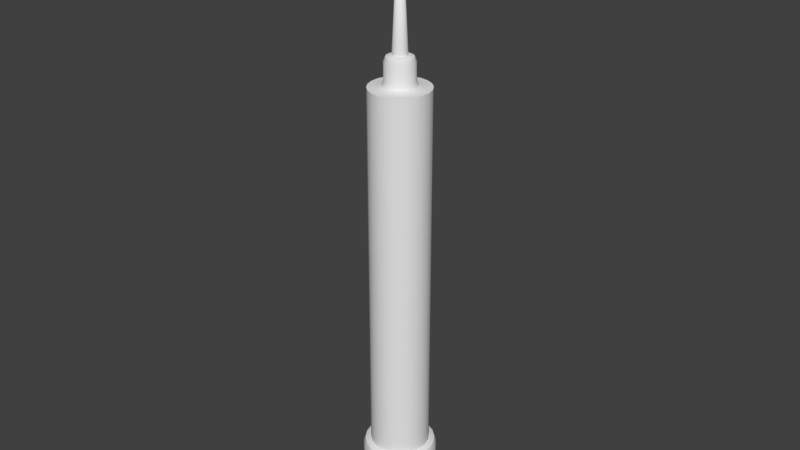 # Source: StaminaInjection.blend  (saved by Blender 2.78.0; exported with 4.5.12 LTS)
import bpy
from mathutils import Matrix  # noqa: F401  (used for matrix-valued properties, if any)

bpy.ops.wm.read_factory_settings(use_empty=True)
scene = bpy.context.scene
scene.name = 'Scene'

# ---- collections
col_collection_1 = bpy.data.collections.new('Collection 1'); scene.collection.children.link(col_collection_1)

# ---- world
world_world = bpy.data.worlds.new('World'); scene.world = world_world
world_world.color = (0.05088, 0.05088, 0.05088)
world_world.use_sun_shadow = False
world_world.sun_shadow_jitter_overblur = 0.0
world_world.cycles.sampling_method = 'MANUAL'

# ---- meshes
me_cylinder_001 = bpy.data.meshes.new('Cylinder.001')
me_cylinder_001.from_pydata([(0.0, 0.08, -0.015), (0.0, 0.08, 0.015), (0.02472, 0.07608, -0.015), (0.02472, 0.07608, 0.015), (0.04702, 0.06472, -0.015), (0.04702, 0.06472, 0.015), (0.06472, 0.04702, -0.015), (0.06472, 0.04702, 0.015), (0.07608, 0.02472, -0.015), (0.07608, 0.02472, 0.015), (0.08, -3.497e-09, -0.015), (0.08, -3.497e-09, 0.015), (0.07608, -0.02472, -0.015), (0.07608, -0.02472, 0.015), (0.06472, -0.04702, -0.015), (0.06472, -0.04702, 0.015), (0.04702, -0.06472, -0.015), (0.04702, -0.06472, 0.015), (0.02472, -0.07608, -0.015), (0.02472, -0.07608, 0.015), (-2.607e-08, -0.08, -0.015), (-2.607e-08, -0.08, 0.015), (-0.02472, -0.07608, -0.015), (-0.02472, -0.07608, 0.015), (-0.04702, -0.06472, -0.015), (-0.04702, -0.06472, 0.015), (-0.06472, -0.04702, -0.015), (-0.06472, -0.04702, 0.015), (-0.07608, -0.02472, -0.015), (-0.07608, -0.02472, 0.015), (-0.08, 7.725e-08, -0.015), (-0.08, 7.725e-08, 0.015), (-0.07608, 0.02472, -0.015), (-0.07608, 0.02472, 0.015), (-0.06472, 0.04702, -0.015), (-0.06472, 0.04702, 0.015), (-0.04702, 0.06472, -0.015), (-0.04702, 0.06472, 0.015), (-0.02472, 0.07608, -0.015), (-0.02472, 0.07608, 0.015), (0.0, 0.08, -0.015), (0.02472, 0.07608, -0.015), (0.02472, 0.07608, 0.015), (0.0, 0.08, 0.015), (0.04702, 0.06472, -0.015), (0.04702, 0.06472, 0.015), (0.06472, 0.04702, -0.015), (0.06472, 0.04702, 0.015), (0.07608, 0.02472, -0.015), (0.07608, 0.02472, 0.015), (0.08, -3.497e-09, -0.015), (0.08, -3.497e-09, 0.015), (0.07608, -0.02472, -0.015), (0.07608, -0.02472, 0.015), (0.06472, -0.04702, -0.015), (0.06472, -0.04702, 0.015), (0.04702, -0.06472, -0.015), (0.04702, -0.06472, 0.015), (0.02472, -0.07608, -0.015), (0.02472, -0.07608, 0.015), (-2.607e-08, -0.08, -0.015), (-2.607e-08, -0.08, 0.015), (-0.02472, -0.07608, -0.015), (-0.02472, -0.07608, 0.015), (-0.04702, -0.06472, -0.015), (-0.04702, -0.06472, 0.015), (-0.06472, -0.04702, -0.015), (-0.06472, -0.04702, 0.015), (-0.07608, -0.02472, -0.015), (-0.07608, -0.02472, 0.015), (-0.08, 7.725e-08, -0.015), (-0.08, 7.725e-08, 0.015), (-0.07608, 0.02472, -0.015), (-0.07608, 0.02472, 0.015), (-0.06472, 0.04702, -0.015), (-0.06472, 0.04702, 0.015), (-0.04702, 0.06472, -0.015), (-0.04702, 0.06472, 0.015), (-0.02472, 0.07608, -0.015), (-0.02472, 0.07608, 0.015)], [], [(40, 43, 42, 41), (41, 42, 45, 44), (44, 45, 47, 46), (46, 47, 49, 48), (48, 49, 51, 50), (50, 51, 53, 52), (52, 53, 55, 54), (54, 55, 57, 56), (56, 57, 59, 58), (58, 59, 61, 60), (60, 61, 63, 62), (62, 63, 65, 64), (64, 65, 67, 66), (66, 67, 69, 68), (68, 69, 71, 70), (70, 71, 73, 72), (72, 73, 75, 74), (74, 75, 77, 76), (3, 1, 79, 37, 35, 33, 31, 29, 27, 25, 23, 21, 19, 17, 15, 13, 11, 9, 7, 5), (76, 77, 39, 78), (78, 39, 43, 40), (0, 2, 4, 6, 8, 10, 12, 14, 16, 18, 20, 22, 24, 26, 28, 30, 32, 34, 36, 38)])
me_cylinder_001.polygons.foreach_set('use_smooth', [True] * 22)
me_cylinder_001.use_remesh_preserve_volume = False
me_cylinder_001.use_remesh_preserve_attributes = False
me_cylinder_001.use_mirror_vertex_groups = False
me_cylinder_001.update()
me_cone_001 = bpy.data.meshes.new('Cone.001')
me_cone_001.from_pydata([(0.0, 0.025, -0.25), (0.008551, 0.02349, -0.25), (0.01607, 0.01915, -0.25), (0.02165, 0.0125, -0.25), (0.02462, 0.004341, -0.25), (0.0, 0.0, 0.25), (0.02462, -0.004341, -0.25), (0.02165, -0.0125, -0.25), (0.01607, -0.01915, -0.25), (0.008551, -0.02349, -0.25), (3.775e-09, -0.025, -0.25), (-0.00855, -0.02349, -0.25), (-0.01607, -0.01915, -0.25), (-0.02165, -0.0125, -0.25), (-0.02462, -0.004341, -0.25), (-0.02462, 0.004341, -0.25), (-0.02165, 0.0125, -0.25), (-0.01607, 0.01915, -0.25), (-0.008551, 0.02349, -0.25), (0.0, 0.025, -0.25), (0.008551, 0.02349, -0.25), (0.01607, 0.01915, -0.25), (0.02165, 0.0125, -0.25), (0.02462, 0.004341, -0.25), (0.02462, -0.004341, -0.25), (0.02165, -0.0125, -0.25), (0.01607, -0.01915, -0.25), (0.008551, -0.02349, -0.25), (3.775e-09, -0.025, -0.25), (-0.00855, -0.02349, -0.25), (-0.01607, -0.01915, -0.25), (-0.02165, -0.0125, -0.25), (-0.02462, -0.004341, -0.25), (-0.02462, 0.004341, -0.25), (-0.02165, 0.0125, -0.25), (-0.01607, 0.01915, -0.25), (-0.008551, 0.02349, -0.25)], [], [(19, 5, 20), (20, 5, 21), (21, 5, 22), (22, 5, 23), (23, 5, 24), (24, 5, 25), (25, 5, 26), (26, 5, 27), (27, 5, 28), (28, 5, 29), (29, 5, 30), (30, 5, 31), (31, 5, 32), (32, 5, 33), (33, 5, 34), (34, 5, 35), (35, 5, 36), (36, 5, 19), (0, 1, 2, 3, 4, 6, 7, 8, 9, 10, 11, 12, 13, 14, 15, 16, 17, 18)])
me_cone_001.polygons.foreach_set('use_smooth', [True] * 19)
me_cone_001.use_remesh_preserve_volume = False
me_cone_001.use_remesh_preserve_attributes = False
me_cone_001.use_mirror_vertex_groups = False
me_cone_001.update()
me_cylinder = bpy.data.meshes.new('Cylinder')
me_cylinder.from_pydata([(0.0, 0.1, -0.75), (0.02817, 0.09595, -0.75), (0.05406, 0.08413, -0.75), (0.07557, 0.06549, -0.75), (0.09096, 0.04154, -0.75), (0.09898, 0.01423, -0.75), (0.09898, -0.01423, -0.75), (0.09096, -0.04154, -0.75), (0.07557, -0.06549, -0.75), (0.05406, -0.08413, -0.75), (0.02817, -0.09595, -0.75), (1.51e-08, -0.1, -0.75), (-0.02817, -0.09595, -0.75), (-0.05406, -0.08413, -0.75), (-0.07557, -0.06549, -0.75), (-0.09096, -0.04154, -0.75), (-0.09898, -0.01423, -0.75), (-0.09898, 0.01423, -0.75), (-0.09096, 0.04154, -0.75), (-0.07558, 0.06549, -0.75), (-0.05406, 0.08413, -0.75), (-0.02817, 0.09595, -0.75), (0.02817, 0.09595, 0.75), (0.0, 0.1, 0.75), (0.05406, 0.08413, 0.75), (0.07557, 0.06549, 0.75), (0.09096, 0.04154, 0.75), (0.09898, 0.01423, 0.75), (0.09898, -0.01423, 0.75), (0.09096, -0.04154, 0.75), (0.07557, -0.06549, 0.75), (0.05406, -0.08413, 0.75), (0.02817, -0.09595, 0.75), (1.51e-08, -0.1, 0.75), (-0.02817, -0.09595, 0.75), (-0.05406, -0.08413, 0.75), (-0.07557, -0.06549, 0.75), (-0.09096, -0.04154, 0.75), (-0.09898, -0.01423, 0.75), (-0.09898, 0.01423, 0.75), (-0.09096, 0.04154, 0.75), (-0.07558, 0.06549, 0.75), (-0.05406, 0.08413, 0.75), (-0.02817, 0.09595, 0.75), (0.008249, 0.02809, 0.85), (0.01394, 0.04748, 0.83), (0.01227, 0.0418, 0.8441), (1.463e-07, 0.04949, 0.83), (1.902e-07, 0.02928, 0.85), (1.724e-07, 0.04357, 0.8441), (0.01583, 0.02463, 0.85), (0.02675, 0.04163, 0.83), (0.02355, 0.03665, 0.8441), (0.02213, 0.01917, 0.85), (0.0374, 0.03241, 0.83), (0.03293, 0.02853, 0.8441), (0.02663, 0.01216, 0.85), (0.04501, 0.02056, 0.83), (0.03963, 0.0181, 0.8441), (0.02898, 0.004167, 0.85), (0.04898, 0.007043, 0.83), (0.04312, 0.0062, 0.8441), (0.02898, -0.004167, 0.85), (0.04898, -0.007043, 0.83), (0.04312, -0.0062, 0.8441), (0.02663, -0.01216, 0.85), (0.04501, -0.02056, 0.83), (0.03963, -0.0181, 0.8441), (0.02213, -0.01917, 0.85), (0.0374, -0.03241, 0.83), (0.03293, -0.02853, 0.8441), (0.01583, -0.02463, 0.85), (0.02675, -0.04163, 0.83), (0.02355, -0.03665, 0.8441), (0.008249, -0.02809, 0.85), (0.01394, -0.04748, 0.83), (0.01227, -0.0418, 0.8441), (1.576e-07, -0.02928, 0.85), (1.363e-07, -0.04949, 0.83), (1.557e-07, -0.04357, 0.8441), (-0.008249, -0.02809, 0.85), (-0.01394, -0.04748, 0.83), (-0.01227, -0.0418, 0.8441), (-0.01583, -0.02463, 0.85), (-0.02675, -0.04163, 0.83), (-0.02355, -0.03665, 0.8441), (-0.02213, -0.01917, 0.85), (-0.0374, -0.03241, 0.83), (-0.03293, -0.02853, 0.8441), (-0.02663, -0.01216, 0.85), (-0.04501, -0.02056, 0.83), (-0.03963, -0.0181, 0.8441), (-0.02898, -0.004167, 0.85), (-0.04898, -0.007043, 0.83), (-0.04312, -0.0062, 0.8441), (-0.02898, 0.004167, 0.85), (-0.04898, 0.007043, 0.83), (-0.04312, 0.0062, 0.8441), (-0.02663, 0.01216, 0.85), (-0.04501, 0.02056, 0.83), (-0.03963, 0.0181, 0.8441), (-0.02213, 0.01917, 0.85), (-0.0374, 0.03241, 0.83), (-0.03293, 0.02853, 0.8441), (-0.01583, 0.02463, 0.85), (-0.02675, 0.04163, 0.83), (-0.02355, 0.03665, 0.8441), (-0.008249, 0.02809, 0.85), (-0.01394, 0.04748, 0.83), (-0.01227, 0.0418, 0.8441), (1.118e-08, 0.06969, 0.75), (5.054e-08, 0.04949, 0.77), (2.579e-08, 0.0554, 0.7559), (0.01394, 0.04748, 0.77), (0.01963, 0.06687, 0.75), (0.01561, 0.05316, 0.7559), (0.02675, 0.04163, 0.77), (0.03768, 0.05863, 0.75), (0.02995, 0.04661, 0.7559), (0.0374, 0.03241, 0.77), (0.05267, 0.04564, 0.75), (0.04187, 0.03628, 0.7559), (0.04501, 0.02056, 0.77), (0.06339, 0.02895, 0.75), (0.0504, 0.02302, 0.7559), (0.04898, 0.007043, 0.77), (0.06898, 0.009918, 0.75), (0.05484, 0.007885, 0.7559), (0.04898, -0.007043, 0.77), (0.06898, -0.009918, 0.75), (0.05484, -0.007885, 0.7559), (0.04501, -0.02056, 0.77), (0.06339, -0.02895, 0.75), (0.0504, -0.02302, 0.7559), (0.0374, -0.03241, 0.77), (0.05267, -0.04564, 0.75), (0.04187, -0.03628, 0.7559), (0.02675, -0.04163, 0.77), (0.03768, -0.05863, 0.75), (0.02995, -0.04661, 0.7559), (0.01394, -0.04748, 0.77), (0.01963, -0.06687, 0.75), (0.01561, -0.05316, 0.7559), (4.054e-08, -0.04949, 0.77), (1.122e-08, -0.06969, 0.75), (1.877e-08, -0.0554, 0.7559), (-0.01394, -0.04748, 0.77), (-0.01963, -0.06687, 0.75), (-0.01561, -0.05316, 0.7559), (-0.02675, -0.04163, 0.77), (-0.03768, -0.05863, 0.75), (-0.02995, -0.04661, 0.7559), (-0.0374, -0.03241, 0.77), (-0.05267, -0.04564, 0.75), (-0.04187, -0.03628, 0.7559), (-0.04501, -0.02056, 0.77), (-0.06339, -0.02895, 0.75), (-0.0504, -0.02302, 0.7559), (-0.04898, -0.007043, 0.77), (-0.06898, -0.009918, 0.75), (-0.05484, -0.007885, 0.7559), (-0.04898, 0.007043, 0.77), (-0.06898, 0.009918, 0.75), (-0.05484, 0.007885, 0.7559), (-0.04501, 0.02056, 0.77), (-0.06339, 0.02895, 0.75), (-0.0504, 0.02302, 0.7559), (-0.0374, 0.03241, 0.77), (-0.05267, 0.04564, 0.75), (-0.04187, 0.03628, 0.7559), (-0.02675, 0.04163, 0.77), (-0.03768, 0.05863, 0.75), (-0.02995, 0.04661, 0.7559), (-0.01394, 0.04748, 0.77), (-0.01963, 0.06687, 0.75), (-0.01561, 0.05316, 0.7559), (0.0, 0.1, -0.525), (0.02817, 0.09595, -0.525), (0.05406, 0.08413, -0.525), (0.07557, 0.06549, -0.525), (0.09096, 0.04154, -0.525), (0.09898, 0.01423, -0.525), (0.09898, -0.01423, -0.525), (0.09096, -0.04154, -0.525), (0.07557, -0.06549, -0.525), (0.05406, -0.08413, -0.525), (0.02817, -0.09595, -0.525), (1.51e-08, -0.1, -0.525), (-0.02817, -0.09595, -0.525), (-0.05406, -0.08413, -0.525), (-0.07557, -0.06549, -0.525), (-0.09096, -0.04154, -0.525), (-0.09898, -0.01423, -0.525), (-0.09898, 0.01423, -0.525), (-0.09096, 0.04154, -0.525), (-0.07558, 0.06549, -0.525), (-0.05406, 0.08413, -0.525), (-0.02817, 0.09595, -0.525), (0.03522, 0.1199, -0.545), (0.02952, 0.1005, -0.525), (0.03355, 0.1143, -0.5309), (0.06758, 0.1052, -0.545), (0.05666, 0.08816, -0.525), (0.06438, 0.1002, -0.5309), (0.09447, 0.08186, -0.545), (0.0792, 0.06863, -0.525), (0.09, 0.07798, -0.5309), (0.1137, 0.05193, -0.545), (0.09532, 0.04353, -0.525), (0.1083, 0.04947, -0.5309), (0.1237, 0.01779, -0.545), (0.1037, 0.01491, -0.525), (0.1179, 0.01695, -0.5309), (0.1237, -0.01779, -0.545), (0.1037, -0.01491, -0.525), (0.1179, -0.01695, -0.5309), (0.1137, -0.05193, -0.545), (0.09532, -0.04353, -0.525), (0.1083, -0.04947, -0.5309), (0.09447, -0.08186, -0.545), (0.0792, -0.06863, -0.525), (0.09, -0.07798, -0.5309), (0.06758, -0.1052, -0.545), (0.05666, -0.08816, -0.525), (0.06438, -0.1002, -0.5309), (0.03522, -0.1199, -0.545), (0.02952, -0.1005, -0.525), (0.03355, -0.1143, -0.5309), (1.833e-08, -0.125, -0.545), (1.572e-08, -0.1048, -0.525), (1.761e-08, -0.1191, -0.5309), (-0.03522, -0.1199, -0.545), (-0.02952, -0.1005, -0.525), (-0.03355, -0.1143, -0.5309), (-0.06758, -0.1052, -0.545), (-0.05666, -0.08816, -0.525), (-0.06438, -0.1002, -0.5309), (-0.09447, -0.08186, -0.545), (-0.0792, -0.06863, -0.525), (-0.09, -0.07798, -0.5309), (-0.1137, -0.05193, -0.545), (-0.09532, -0.04353, -0.525), (-0.1083, -0.04947, -0.5309), (-0.1237, -0.01779, -0.545), (-0.1037, -0.01491, -0.525), (-0.1179, -0.01695, -0.5309), (-0.1237, 0.01779, -0.545), (-0.1037, 0.01491, -0.525), (-0.1179, 0.01695, -0.5309), (-0.1137, 0.05193, -0.545), (-0.09532, 0.04353, -0.525), (-0.1083, 0.04947, -0.5309), (-0.09447, 0.08186, -0.545), (-0.0792, 0.06863, -0.525), (-0.09, 0.07798, -0.5309), (-0.06758, 0.1052, -0.545), (-0.05666, 0.08816, -0.525), (-0.06438, 0.1002, -0.5309), (-0.03522, 0.1199, -0.545), (-0.02952, 0.1005, -0.525), (-0.03355, 0.1143, -0.5309), (-1.838e-09, 0.1048, -0.525), (-9.584e-09, 0.125, -0.545), (-7.334e-09, 0.1191, -0.5309), (-1.838e-09, 0.1048, -0.75), (-9.584e-09, 0.125, -0.73), (-7.334e-09, 0.1191, -0.7441), (0.03522, 0.1199, -0.73), (0.02952, 0.1005, -0.75), (0.03355, 0.1143, -0.7441), (0.06758, 0.1052, -0.73), (0.05666, 0.08816, -0.75), (0.06438, 0.1002, -0.7441), (0.09447, 0.08186, -0.73), (0.0792, 0.06863, -0.75), (0.09, 0.07798, -0.7441), (0.1137, 0.05193, -0.73), (0.09532, 0.04353, -0.75), (0.1083, 0.04947, -0.7441), (0.1237, 0.01779, -0.73), (0.1037, 0.01491, -0.75), (0.1179, 0.01695, -0.7441), (0.1237, -0.01779, -0.73), (0.1037, -0.01491, -0.75), (0.1179, -0.01695, -0.7441), (0.1137, -0.05193, -0.73), (0.09532, -0.04353, -0.75), (0.1083, -0.04947, -0.7441), (0.09447, -0.08186, -0.73), (0.0792, -0.06863, -0.75), (0.09, -0.07798, -0.7441), (0.06758, -0.1052, -0.73), (0.05666, -0.08816, -0.75), (0.06438, -0.1002, -0.7441), (0.03522, -0.1199, -0.73), (0.02952, -0.1005, -0.75), (0.03355, -0.1143, -0.7441), (1.833e-08, -0.125, -0.73), (1.572e-08, -0.1048, -0.75), (1.758e-08, -0.1191, -0.7441), (-0.03522, -0.1199, -0.73), (-0.02952, -0.1005, -0.75), (-0.03355, -0.1143, -0.7441), (-0.06758, -0.1052, -0.73), (-0.05666, -0.08816, -0.75), (-0.06438, -0.1002, -0.7441), (-0.09447, -0.08186, -0.73), (-0.0792, -0.06863, -0.75), (-0.09, -0.07798, -0.7441), (-0.1137, -0.05193, -0.73), (-0.09532, -0.04353, -0.75), (-0.1083, -0.04947, -0.7441), (-0.1237, -0.01779, -0.73), (-0.1037, -0.01491, -0.75), (-0.1179, -0.01695, -0.7441), (-0.1237, 0.01779, -0.73), (-0.1037, 0.01491, -0.75), (-0.1179, 0.01695, -0.7441), (-0.1137, 0.05193, -0.73), (-0.09532, 0.04353, -0.75), (-0.1083, 0.04947, -0.7441), (-0.09447, 0.08186, -0.73), (-0.0792, 0.06863, -0.75), (-0.09, 0.07798, -0.7441), (-0.06758, 0.1052, -0.73), (-0.05666, 0.08816, -0.75), (-0.06438, 0.1002, -0.7441), (-0.03522, 0.1199, -0.73), (-0.02952, 0.1005, -0.75), (-0.03355, 0.1143, -0.7441), (0.02817, 0.09595, 0.75), (0.0, 0.1, 0.75), (0.05406, 0.08413, 0.75), (0.07557, 0.06549, 0.75), (0.09096, 0.04154, 0.75), (0.09898, 0.01423, 0.75), (0.09898, -0.01423, 0.75), (0.09096, -0.04154, 0.75), (0.07557, -0.06549, 0.75), (0.05406, -0.08413, 0.75), (0.02817, -0.09595, 0.75), (1.51e-08, -0.1, 0.75), (-0.02817, -0.09595, 0.75), (-0.05406, -0.08413, 0.75), (-0.07557, -0.06549, 0.75), (-0.09096, -0.04154, 0.75), (-0.09898, -0.01423, 0.75), (-0.09898, 0.01423, 0.75), (-0.09096, 0.04154, 0.75), (-0.07558, 0.06549, 0.75), (-0.05406, 0.08413, 0.75), (-0.02817, 0.09595, 0.75), (1.724e-07, 0.04357, 0.8441), (0.01227, 0.0418, 0.8441), (0.02355, 0.03665, 0.8441), (0.03293, 0.02853, 0.8441), (0.03963, 0.0181, 0.8441), (0.04312, 0.0062, 0.8441), (0.04312, -0.0062, 0.8441), (0.03963, -0.0181, 0.8441), (0.03293, -0.02853, 0.8441), (0.02355, -0.03665, 0.8441), (0.01227, -0.0418, 0.8441), (1.557e-07, -0.04357, 0.8441), (-0.01227, -0.0418, 0.8441), (-0.02355, -0.03665, 0.8441), (-0.03293, -0.02853, 0.8441), (-0.03963, -0.0181, 0.8441), (-0.04312, -0.0062, 0.8441), (-0.04312, 0.0062, 0.8441), (-0.03963, 0.0181, 0.8441), (-0.03293, 0.02853, 0.8441), (-0.02355, 0.03665, 0.8441), (-0.01227, 0.0418, 0.8441), (2.579e-08, 0.0554, 0.7559), (0.01561, 0.05316, 0.7559), (0.02995, 0.04661, 0.7559), (0.04187, 0.03628, 0.7559), (0.0504, 0.02302, 0.7559), (0.05484, 0.007885, 0.7559), (0.05484, -0.007885, 0.7559), (0.0504, -0.02302, 0.7559), (0.04187, -0.03628, 0.7559), (0.02995, -0.04661, 0.7559), (0.01561, -0.05316, 0.7559), (1.877e-08, -0.0554, 0.7559), (-0.01561, -0.05316, 0.7559), (-0.02995, -0.04661, 0.7559), (-0.04187, -0.03628, 0.7559), (-0.0504, -0.02302, 0.7559), (-0.05484, -0.007885, 0.7559), (-0.05484, 0.007885, 0.7559), (-0.0504, 0.02302, 0.7559), (-0.04187, 0.03628, 0.7559), (-0.02995, 0.04661, 0.7559), (-0.01561, 0.05316, 0.7559), (-0.02817, 0.09595, -0.525), (0.0, 0.1, -0.525), (-0.05406, 0.08413, -0.525), (-0.07558, 0.06549, -0.525), (-0.09096, 0.04154, -0.525), (-0.09898, 0.01423, -0.525), (-0.09898, -0.01423, -0.525), (-0.09096, -0.04154, -0.525), (-0.07557, -0.06549, -0.525), (-0.05406, -0.08413, -0.525), (-0.02817, -0.09595, -0.525), (1.51e-08, -0.1, -0.525), (0.02817, -0.09595, -0.525), (0.05406, -0.08413, -0.525), (0.07557, -0.06549, -0.525), (0.09096, -0.04154, -0.525), (0.09898, -0.01423, -0.525), (0.09898, 0.01423, -0.525), (0.09096, 0.04154, -0.525), (0.07557, 0.06549, -0.525), (0.05406, 0.08413, -0.525), (0.02817, 0.09595, -0.525), (-7.334e-09, 0.1191, -0.5309), (-0.03355, 0.1143, -0.5309), (-0.06438, 0.1002, -0.5309), (-0.09, 0.07798, -0.5309), (-0.1083, 0.04947, -0.5309), (-0.1179, 0.01695, -0.5309), (-0.1179, -0.01695, -0.5309), (-0.1083, -0.04947, -0.5309), (-0.09, -0.07798, -0.5309), (-0.06438, -0.1002, -0.5309), (-0.03355, -0.1143, -0.5309), (1.761e-08, -0.1191, -0.5309), (0.03355, -0.1143, -0.5309), (0.06438, -0.1002, -0.5309), (0.09, -0.07798, -0.5309), (0.1083, -0.04947, -0.5309), (0.1179, -0.01695, -0.5309), (0.1179, 0.01695, -0.5309), (0.1083, 0.04947, -0.5309), (0.09, 0.07798, -0.5309), (0.06438, 0.1002, -0.5309), (0.03355, 0.1143, -0.5309), (0.03355, 0.1143, -0.7441), (-7.334e-09, 0.1191, -0.7441), (0.06438, 0.1002, -0.7441), (0.09, 0.07798, -0.7441), (0.1083, 0.04947, -0.7441), (0.1179, 0.01695, -0.7441), (0.1179, -0.01695, -0.7441), (0.1083, -0.04947, -0.7441), (0.09, -0.07798, -0.7441), (0.06438, -0.1002, -0.7441), (0.03355, -0.1143, -0.7441), (1.758e-08, -0.1191, -0.7441), (-0.03355, -0.1143, -0.7441), (-0.06438, -0.1002, -0.7441), (-0.09, -0.07798, -0.7441), (-0.1083, -0.04947, -0.7441), (-0.1179, -0.01695, -0.7441), (-0.1179, 0.01695, -0.7441), (-0.1083, 0.04947, -0.7441), (-0.09, 0.07798, -0.7441), (-0.06438, 0.1002, -0.7441), (-0.03355, 0.1143, -0.7441)], [], [(397, 331, 330, 417), (417, 330, 332, 416), (416, 332, 333, 415), (415, 333, 334, 414), (414, 334, 335, 413), (413, 335, 336, 412), (412, 336, 337, 411), (411, 337, 338, 410), (410, 338, 339, 409), (409, 339, 340, 408), (408, 340, 341, 407), (407, 341, 342, 406), (406, 342, 343, 405), (405, 343, 344, 404), (404, 344, 345, 403), (403, 345, 346, 402), (402, 346, 347, 401), (401, 347, 348, 400), (400, 348, 349, 399), (399, 349, 350, 398), (123, 126, 27, 26), (398, 350, 351, 396), (396, 351, 331, 397), (0, 1, 2, 3, 4, 5, 6, 7, 8, 9, 10, 11, 12, 13, 14, 15, 16, 17, 18, 19, 20, 21), (111, 173, 108, 47), (116, 113, 45, 51), (119, 116, 51, 54), (122, 119, 54, 57), (125, 122, 57, 60), (128, 125, 60, 63), (131, 128, 63, 66), (134, 131, 66, 69), (137, 134, 69, 72), (140, 137, 72, 75), (143, 140, 75, 78), (146, 143, 78, 81), (149, 146, 81, 84), (152, 149, 84, 87), (155, 152, 87, 90), (158, 155, 90, 93), (161, 158, 93, 96), (164, 161, 96, 99), (167, 164, 99, 102), (170, 167, 102, 105), (173, 170, 105, 108), (113, 111, 47, 45), (117, 120, 25, 24), (168, 171, 42, 41), (147, 150, 35, 34), (126, 129, 28, 27), (171, 174, 43, 42), (150, 153, 36, 35), (129, 132, 29, 28), (153, 156, 37, 36), (132, 135, 30, 29), (156, 159, 38, 37), (135, 138, 31, 30), (120, 123, 26, 25), (159, 162, 39, 38), (138, 141, 32, 31), (174, 110, 23, 43), (162, 165, 40, 39), (141, 144, 33, 32), (114, 117, 24, 22), (165, 168, 41, 40), (144, 147, 34, 33), (45, 47, 352, 353), (46, 49, 48, 44), (51, 45, 353, 354), (52, 46, 44, 50), (54, 51, 354, 355), (55, 52, 50, 53), (57, 54, 355, 356), (58, 55, 53, 56), (60, 57, 356, 357), (61, 58, 56, 59), (63, 60, 357, 358), (64, 61, 59, 62), (66, 63, 358, 359), (67, 64, 62, 65), (69, 66, 359, 360), (70, 67, 65, 68), (72, 69, 360, 361), (73, 70, 68, 71), (75, 72, 361, 362), (76, 73, 71, 74), (78, 75, 362, 363), (79, 76, 74, 77), (81, 78, 363, 364), (82, 79, 77, 80), (84, 81, 364, 365), (85, 82, 80, 83), (87, 84, 365, 366), (88, 85, 83, 86), (90, 87, 366, 367), (91, 88, 86, 89), (93, 90, 367, 368), (94, 91, 89, 92), (96, 93, 368, 369), (97, 94, 92, 95), (99, 96, 369, 370), (100, 97, 95, 98), (102, 99, 370, 371), (103, 100, 98, 101), (105, 102, 371, 372), (106, 103, 101, 104), (108, 105, 372, 373), (109, 106, 104, 107), (47, 108, 373, 352), (49, 109, 107, 48), (44, 48, 107, 104, 101, 98, 95, 92, 89, 86, 83, 80, 77, 74, 71, 68, 65, 62, 59, 56, 53, 50), (114, 110, 374, 375), (115, 112, 111, 113), (117, 114, 375, 376), (118, 115, 113, 116), (120, 117, 376, 377), (121, 118, 116, 119), (123, 120, 377, 378), (124, 121, 119, 122), (126, 123, 378, 379), (127, 124, 122, 125), (129, 126, 379, 380), (130, 127, 125, 128), (132, 129, 380, 381), (133, 130, 128, 131), (135, 132, 381, 382), (136, 133, 131, 134), (138, 135, 382, 383), (139, 136, 134, 137), (141, 138, 383, 384), (142, 139, 137, 140), (144, 141, 384, 385), (145, 142, 140, 143), (147, 144, 385, 386), (148, 145, 143, 146), (150, 147, 386, 387), (151, 148, 146, 149), (153, 150, 387, 388), (154, 151, 149, 152), (156, 153, 388, 389), (157, 154, 152, 155), (159, 156, 389, 390), (160, 157, 155, 158), (162, 159, 390, 391), (163, 160, 158, 161), (165, 162, 391, 392), (166, 163, 161, 164), (168, 165, 392, 393), (169, 166, 164, 167), (171, 168, 393, 394), (172, 169, 167, 170), (174, 171, 394, 395), (175, 172, 170, 173), (110, 174, 395, 374), (112, 175, 173, 111), (110, 114, 22, 23), (6, 5, 280, 283), (20, 19, 322, 325), (324, 255, 258, 327), (297, 228, 231, 300), (181, 182, 214, 211), (270, 201, 204, 273), (195, 196, 256, 253), (7, 6, 283, 286), (309, 240, 243, 312), (282, 213, 216, 285), (21, 20, 325, 328), (8, 7, 286, 289), (321, 252, 255, 324), (294, 225, 228, 297), (9, 8, 289, 292), (267, 198, 201, 270), (0, 21, 328, 264), (10, 9, 292, 295), (306, 237, 240, 309), (279, 210, 213, 282), (11, 10, 295, 298), (197, 176, 261, 259), (196, 197, 259, 256), (194, 195, 253, 250), (193, 194, 250, 247), (192, 193, 247, 244), (191, 192, 244, 241), (190, 191, 241, 238), (189, 190, 238, 235), (188, 189, 235, 232), (187, 188, 232, 229), (13, 12, 301, 304), (186, 187, 229, 226), (185, 186, 226, 223), (184, 185, 223, 220), (183, 184, 220, 217), (182, 183, 217, 214), (180, 181, 211, 208), (179, 180, 208, 205), (178, 179, 205, 202), (176, 177, 199, 261), (3, 2, 271, 274), (285, 216, 219, 288), (19, 18, 319, 322), (312, 243, 246, 315), (5, 4, 277, 280), (18, 17, 316, 319), (273, 204, 207, 276), (4, 3, 274, 277), (300, 231, 234, 303), (265, 262, 198, 267), (17, 16, 313, 316), (177, 178, 202, 199), (16, 15, 310, 313), (288, 219, 222, 291), (315, 246, 249, 318), (15, 14, 307, 310), (276, 207, 210, 279), (303, 234, 237, 306), (327, 258, 262, 265), (14, 13, 304, 307), (12, 11, 298, 301), (291, 222, 225, 294), (318, 249, 252, 321), (259, 261, 418, 419), (260, 263, 262, 258), (256, 259, 419, 420), (257, 260, 258, 255), (253, 256, 420, 421), (254, 257, 255, 252), (250, 253, 421, 422), (251, 254, 252, 249), (247, 250, 422, 423), (248, 251, 249, 246), (244, 247, 423, 424), (245, 248, 246, 243), (241, 244, 424, 425), (242, 245, 243, 240), (238, 241, 425, 426), (239, 242, 240, 237), (235, 238, 426, 427), (236, 239, 237, 234), (232, 235, 427, 428), (233, 236, 234, 231), (229, 232, 428, 429), (230, 233, 231, 228), (226, 229, 429, 430), (227, 230, 228, 225), (223, 226, 430, 431), (224, 227, 225, 222), (220, 223, 431, 432), (221, 224, 222, 219), (217, 220, 432, 433), (218, 221, 219, 216), (214, 217, 433, 434), (215, 218, 216, 213), (211, 214, 434, 435), (212, 215, 213, 210), (208, 211, 435, 436), (209, 212, 210, 207), (205, 208, 436, 437), (206, 209, 207, 204), (202, 205, 437, 438), (203, 206, 204, 201), (199, 202, 438, 439), (200, 203, 201, 198), (261, 199, 439, 418), (263, 200, 198, 262), (2, 1, 268, 271), (265, 267, 440, 441), (266, 269, 268, 264), (267, 270, 442, 440), (269, 272, 271, 268), (270, 273, 443, 442), (272, 275, 274, 271), (273, 276, 444, 443), (275, 278, 277, 274), (276, 279, 445, 444), (278, 281, 280, 277), (279, 282, 446, 445), (281, 284, 283, 280), (282, 285, 447, 446), (284, 287, 286, 283), (285, 288, 448, 447), (287, 290, 289, 286), (288, 291, 449, 448), (290, 293, 292, 289), (291, 294, 450, 449), (293, 296, 295, 292), (294, 297, 451, 450), (296, 299, 298, 295), (297, 300, 452, 451), (299, 302, 301, 298), (300, 303, 453, 452), (302, 305, 304, 301), (303, 306, 454, 453), (305, 308, 307, 304), (306, 309, 455, 454), (308, 311, 310, 307), (309, 312, 456, 455), (311, 314, 313, 310), (312, 315, 457, 456), (314, 317, 316, 313), (315, 318, 458, 457), (317, 320, 319, 316), (318, 321, 459, 458), (320, 323, 322, 319), (321, 324, 460, 459), (323, 326, 325, 322), (324, 327, 461, 460), (326, 329, 328, 325), (327, 265, 441, 461), (329, 266, 264, 328), (1, 0, 264, 268)])
me_cylinder.polygons.foreach_set('use_smooth', [True] * 310)
me_cylinder.use_remesh_preserve_volume = False
me_cylinder.use_remesh_preserve_attributes = False
me_cylinder.use_mirror_vertex_groups = False
me_cylinder.update()

# ---- objects
ob_cylinder_001 = bpy.data.objects.new('Cylinder.001', me_cylinder_001)
ob_cone = bpy.data.objects.new('Cone', me_cone_001)
ob_cylinder = bpy.data.objects.new('Cylinder', me_cylinder)

# ---- transforms, parenting, visibility, modifiers, constraints
ob_cylinder_001.location = (0.0, 0.0, -0.75)
ob_cylinder_001.lineart.crease_threshold = 0.0
ob_cone.location = (0.0, 0.0, 1.1)
ob_cone.lineart.crease_threshold = 0.0
ob_cylinder.location = (0.0, 0.0, 0.0)
ob_cylinder.lineart.crease_threshold = 0.0

# ---- collection membership
col_collection_1.objects.link(ob_cylinder_001)
col_collection_1.objects.link(ob_cone)
col_collection_1.objects.link(ob_cylinder)

# ---- scene / render settings (as saved in the file)
scene.frame_start = 1; scene.frame_end = 250; scene.frame_set(1)
scene.render.engine = 'BLENDER_EEVEE_NEXT'
scene.render.resolution_percentage = 50
scene.render.dither_intensity = 0.0
scene.cycles.use_denoising = False
scene.cycles.samples = 128
scene.cycles.sampling_pattern = 'TABULATED_SOBOL'
scene.cycles.light_sampling_threshold = 0.0
scene.cycles.use_adaptive_sampling = False
scene.cycles.use_light_tree = False
scene.cycles.blur_glossy = 0.0
scene.cycles.sample_clamp_indirect = 0.0
scene.view_settings.view_transform = 'Standard'
bpy.context.view_layer.update()

# ---- added for rendering (the .blend has no active camera and no usable light): camera, sun
cam_auto = bpy.data.cameras.new('AutoCamera')
cam_auto.lens = 50.0
cam_auto.sensor_width = 36.0
cam_auto.clip_end = 1000.0
ob_auto_camera = bpy.data.objects.new('AutoCamera', cam_auto)
scene.collection.objects.link(ob_auto_camera)
ob_auto_camera.location = (1.98373, -2.38048, 1.87948)
ob_auto_camera.rotation_euler = (1.09748, -7.21219e-08, 0.694738)
scene.camera = ob_auto_camera
light_auto_sun = bpy.data.lights.new('AutoSun', 'SUN')
light_auto_sun.energy = 3.0
light_auto_sun.angle = 0.0523599
ob_auto_sun = bpy.data.objects.new('AutoSun', light_auto_sun)
scene.collection.objects.link(ob_auto_sun)
ob_auto_sun.rotation_euler = (0.872665, 0.174533, 0.523599)
bpy.context.view_layer.update()
